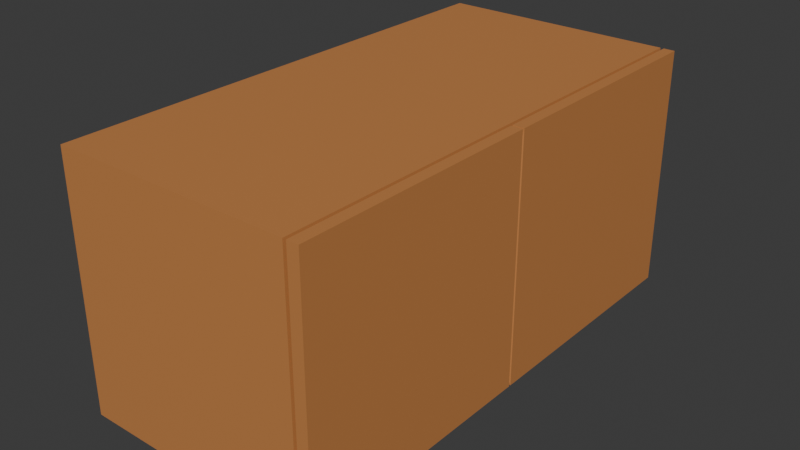 # Source: mueble_bajo.blend  (saved by Blender 4.0.36; exported with 4.5.12 LTS)
import bpy
from mathutils import Matrix  # noqa: F401  (used for matrix-valued properties, if any)

bpy.ops.wm.read_factory_settings(use_empty=True)
scene = bpy.context.scene
scene.name = 'Scene'

# ---- collections
col_collection = bpy.data.collections.new('Collection'); scene.collection.children.link(col_collection)

# ---- materials (node trees are filled in below, after node groups)
mat_material = bpy.data.materials.new('Material')
mat_material.alpha_threshold = 0.0
mat_material.use_transparent_shadow = False
mat_material.roughness = 0.5
mat_material.line_color = (0.0, 0.0, 0.0, 1.0)

# ---- material node trees
mat_material.use_nodes = True; mat_material.node_tree.nodes.clear()
_N = mat_material.node_tree.nodes; _L = mat_material.node_tree.links
n0 = _N.new('ShaderNodeOutputMaterial'); n0.name = 'Material Output'; n0.location = (300, 300)
n1 = _N.new('ShaderNodeBsdfPrincipled'); n1.name = 'Principled BSDF'; n1.location = (10, 300)
n1.inputs[0].default_value = (0.5603, 0.2283, 0.07134, 1.0)
n1.inputs[3].default_value = 1.45
_L.new(n1.outputs[0], n0.inputs[0])
n0.is_active_output = True

# ---- world
world_world = bpy.data.worlds.new('World'); scene.world = world_world
world_world.use_nodes = True; world_world.node_tree.nodes.clear()
_N = world_world.node_tree.nodes; _L = world_world.node_tree.links
n0 = _N.new('ShaderNodeOutputWorld'); n0.name = 'World Output'; n0.location = (300, 300)
n1 = _N.new('ShaderNodeBackground'); n1.name = 'Background'; n1.location = (10, 300)
n1.inputs[0].default_value = (0.05088, 0.05088, 0.05088, 1.0)
_L.new(n1.outputs[0], n0.inputs[0])
n0.is_active_output = True
world_world.color = (0.05088, 0.05088, 0.05088)
world_world.use_sun_shadow = False
world_world.sun_shadow_jitter_overblur = 0.0

# ---- meshes
me_cube = bpy.data.meshes.new('Cube')
me_cube.from_pydata([(1.0, 1.0, 1.0), (1.0, 1.0, -0.9392), (1.0, -1.0, 1.0), (1.0, -1.0, -0.9392), (-1.0, 1.0, 1.0), (-1.0, 1.0, -1.0), (-1.0, -1.0, 1.0), (-1.0, -1.0, -1.0), (0.8976, -0.5247, 0.5247), (0.8976, -0.5247, -0.5247), (0.8976, 0.5247, -0.5247), (0.8976, 0.5247, 0.5247), (0.9109, 1.0, -0.9392), (0.8844, 1.0, -1.0), (0.9109, -1.0, 1.0), (0.8844, -1.0, 1.0), (0.9109, -1.0, -0.9392), (0.8844, -1.0, -1.0), (0.8844, 1.0, 1.0), (0.9109, 1.0, 1.0), (-1.0, 0.0, -1.0), (0.9788, 0.0, 0.8735), (-1.0, 0.0, 1.0), (0.9788, 0.0, -0.8735), (0.9193, 0.0, 0.8735), (0.9193, 0.0, -0.8735), (0.9105, 0.0, 0.4583), (0.8844, 0.0, -1.0), (0.8844, 0.0, 1.0), (0.9105, 0.0, -0.4583), (1.0, 0.004307, 1.0), (1.0, -0.004307, 1.0), (1.0, 0.004307, -0.9392), (1.0, -0.004307, -0.9392), (0.8976, 0.004307, -0.5247), (0.8976, -0.004307, -0.5247), (0.8975, 0.0, -0.529), (0.8976, -0.004307, 0.5247), (0.8976, 0.004307, 0.5247), (0.8975, 0.0, 0.529), (0.9109, 0.004307, -0.9392), (0.9109, -0.004307, -0.9392), (0.9109, -0.004307, 1.0), (0.9109, 0.004307, 1.0)], [], [(42, 31, 21, 24), (12, 1, 32, 40), (20, 22, 4, 5), (12, 19, 0, 1), (0, 19, 43, 30), (17, 15, 6, 7), (10, 34, 36, 27, 13), (5, 4, 18, 13), (28, 22, 6, 15), (3, 2, 14, 16), (11, 10, 13, 18), (41, 16, 9, 35), (8, 9, 16, 14), (11, 38, 43, 19), (20, 27, 17, 7), (15, 17, 9, 8), (18, 28, 39, 38, 11), (19, 12, 10, 11), (36, 35, 9, 17, 27), (5, 13, 27, 20), (28, 15, 8, 37, 39), (12, 40, 34, 10), (18, 4, 22, 28), (41, 33, 3, 16), (31, 42, 14, 2), (7, 6, 22, 20), (1, 0, 30, 32), (37, 8, 14, 42), (34, 29, 35, 36), (37, 26, 38, 39), (25, 29, 34, 40), (26, 24, 43, 38), (23, 25, 40, 32), (21, 23, 32, 30), (24, 21, 30, 43), (33, 31, 2, 3), (31, 33, 23, 21), (33, 41, 25, 23), (37, 42, 24, 26), (41, 35, 29, 25)])
_uv = me_cube.uv_layers.new(name='UVMap')
_uv.uv.foreach_set('vector', [0.6361, 0.6255, 0.625, 0.6255, 0.625, 0.625, 0.6361, 0.625, 0.3639, 0.5, 0.375, 0.5, 0.375, 0.6245, 0.3639, 0.6245, 0.375, 0.125, 0.625, 0.125, 0.625, 0.25, 0.375, 0.25, 0.375, 0.4889, 0.625, 0.4889, 0.625, 0.5, 0.375, 0.5, 0.625, 0.5, 0.6361, 0.5, 0.6361, 0.6245, 0.625, 0.6245, 0.375, 0.7645, 0.625, 0.7645, 0.625, 1.0, 0.375, 1.0, 0.3622, 0.5, 0.3622, 0.624, 0.3622, 0.625, 0.3605, 0.625, 0.3605, 0.5, 0.375, 0.25, 0.625, 0.25, 0.625, 0.4855, 0.375, 0.4855, 0.6395, 0.625, 0.875, 0.625, 0.875, 0.75, 0.6395, 0.75, 0.375, 0.75, 0.625, 0.75, 0.625, 0.7611, 0.375, 0.7611, 0.625, 0.4872, 0.375, 0.4872, 0.375, 0.4855, 0.625, 0.4855, 0.3639, 0.6255, 0.3639, 0.75, 0.3622, 0.75, 0.3622, 0.626, 0.625, 0.7628, 0.375, 0.7628, 0.375, 0.7611, 0.625, 0.7611, 0.6378, 0.5, 0.6378, 0.624, 0.6361, 0.6245, 0.6361, 0.5, 0.125, 0.625, 0.3605, 0.625, 0.3605, 0.75, 0.125, 0.75, 0.625, 0.7645, 0.375, 0.7645, 0.375, 0.7628, 0.625, 0.7628, 0.6395, 0.5, 0.6395, 0.625, 0.6378, 0.625, 0.6378, 0.624, 0.6378, 0.5, 0.625, 0.4889, 0.375, 0.4889, 0.375, 0.4872, 0.625, 0.4872, 0.3622, 0.625, 0.3622, 0.626, 0.3622, 0.75, 0.3605, 0.75, 0.3605, 0.625, 0.125, 0.5, 0.3605, 0.5, 0.3605, 0.625, 0.125, 0.625, 0.6395, 0.625, 0.6395, 0.75, 0.6378, 0.75, 0.6378, 0.626, 0.6378, 0.625, 0.3639, 0.5, 0.3639, 0.6245, 0.3622, 0.624, 0.3622, 0.5, 0.6395, 0.5, 0.875, 0.5, 0.875, 0.625, 0.6395, 0.625, 0.3639, 0.6255, 0.375, 0.6255, 0.375, 0.75, 0.3639, 0.75, 0.625, 0.6255, 0.6361, 0.6255, 0.6361, 0.75, 0.625, 0.75, 0.375, 0.0, 0.625, 0.0, 0.625, 0.125, 0.375, 0.125, 0.375, 0.5, 0.625, 0.5, 0.625, 0.6245, 0.375, 0.6245, 0.6378, 0.626, 0.6378, 0.75, 0.6361, 0.75, 0.6361, 0.6255, 0.3622, 0.624, 0.3622, 0.6249, 0.3622, 0.6256, 0.3622, 0.625, 0.6378, 0.626, 0.6378, 0.6251, 0.6378, 0.6244, 0.6378, 0.625, 0.3639, 0.625, 0.3622, 0.6249, 0.3622, 0.624, 0.3639, 0.6245, 0.6378, 0.6251, 0.6361, 0.625, 0.6361, 0.6245, 0.6378, 0.624, 0.375, 0.625, 0.3639, 0.625, 0.3639, 0.6245, 0.375, 0.6245, 0.625, 0.625, 0.375, 0.625, 0.375, 0.6245, 0.625, 0.6245, 0.6361, 0.625, 0.625, 0.625, 0.625, 0.6245, 0.6361, 0.6245, 0.375, 0.6255, 0.625, 0.6255, 0.625, 0.75, 0.375, 0.75, 0.625, 0.6255, 0.375, 0.6255, 0.375, 0.625, 0.625, 0.625, 0.375, 0.6255, 0.3639, 0.6255, 0.3639, 0.625, 0.375, 0.625, 0.6378, 0.626, 0.6361, 0.6255, 0.6361, 0.625, 0.6378, 0.6251, 0.3639, 0.6255, 0.3622, 0.626, 0.3622, 0.6249, 0.3639, 0.625])
me_cube.materials.append(mat_material)
me_cube.use_mirror_vertex_groups = False
me_cube.update()

# ---- objects
ob_cube = bpy.data.objects.new('Cube', me_cube)

# ---- transforms, parenting, visibility, modifiers, constraints
ob_cube.location = (0.0, 0.0, 0.0)
ob_cube.scale = (1.0, 1.99, 1.0)
ob_cube.lock_rotations_4d = False
ob_cube.empty_display_type = 'ARROWS'
ob_cube.lineart.crease_threshold = 0.0

# ---- collection membership
col_collection.objects.link(ob_cube)

# ---- scene / render settings (as saved in the file)
scene.frame_start = 1; scene.frame_end = 250; scene.frame_set(1)
scene.render.engine = 'BLENDER_EEVEE_NEXT'
scene.cycles.sampling_pattern = 'TABULATED_SOBOL'
bpy.context.view_layer.update()

# ---- added for rendering (the .blend has no active camera and no usable light): camera, sun
cam_auto = bpy.data.cameras.new('AutoCamera')
cam_auto.lens = 50.0
cam_auto.sensor_width = 36.0
cam_auto.clip_end = 1000.0
ob_auto_camera = bpy.data.objects.new('AutoCamera', cam_auto)
scene.collection.objects.link(ob_auto_camera)
ob_auto_camera.location = (4.5179, -5.42148, 3.61432)
ob_auto_camera.rotation_euler = (1.09748, -7.21219e-08, 0.694738)
scene.camera = ob_auto_camera
light_auto_sun = bpy.data.lights.new('AutoSun', 'SUN')
light_auto_sun.energy = 3.0
light_auto_sun.angle = 0.0523599
ob_auto_sun = bpy.data.objects.new('AutoSun', light_auto_sun)
scene.collection.objects.link(ob_auto_sun)
ob_auto_sun.rotation_euler = (0.872665, 0.174533, 0.523599)
bpy.context.view_layer.update()

